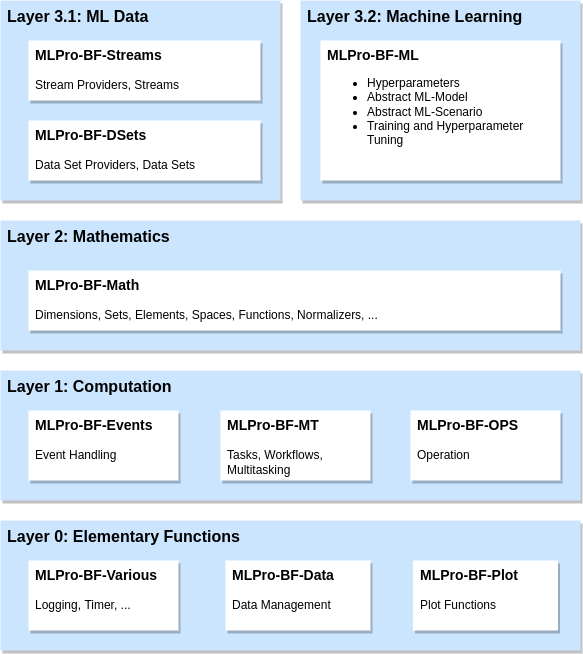

The diagram above was exported from draw.io. Its source (the exported page's mxGraphModel, read from the mxfile embedded in the PNG):
<mxGraphModel dx="2810" dy="1265" grid="1" gridSize="10" guides="1" tooltips="1" connect="1" arrows="1" fold="1" page="1" pageScale="1" pageWidth="4681" pageHeight="3300" math="0" shadow="0">
  <root>
    <mxCell id="0" />
    <mxCell id="1" parent="0" />
    <mxCell id="JanPlrSS_G9j6Y3K1HOv-21" value="Layer 0: Elementary Functions" style="rounded=0;whiteSpace=wrap;html=1;shadow=1;glass=0;fontSize=16;align=left;labelPosition=center;verticalLabelPosition=middle;verticalAlign=top;spacingLeft=5;fontStyle=1;strokeColor=none;fillColor=#cce5ff;gradientColor=none;" parent="1" vertex="1">
      <mxGeometry x="40" y="600" width="580" height="130" as="geometry" />
    </mxCell>
    <mxCell id="JanPlrSS_G9j6Y3K1HOv-20" value="Layer 3.2: Machine Learning" style="rounded=0;whiteSpace=wrap;html=1;shadow=1;glass=0;fontSize=16;dashed=1;align=left;labelPosition=center;verticalLabelPosition=middle;verticalAlign=top;spacingLeft=5;spacingRight=5;fontStyle=1;fillColor=#cce5ff;strokeColor=none;" parent="1" vertex="1">
      <mxGeometry x="340" y="80" width="280" height="200" as="geometry" />
    </mxCell>
    <mxCell id="JanPlrSS_G9j6Y3K1HOv-16" value="Layer 3.1: ML Data" style="rounded=0;whiteSpace=wrap;html=1;shadow=1;glass=0;fontSize=16;dashed=1;align=left;labelPosition=center;verticalLabelPosition=middle;verticalAlign=top;spacingLeft=5;spacingRight=5;fontStyle=1;fillColor=#cce5ff;strokeColor=none;" parent="1" vertex="1">
      <mxGeometry x="40" y="80" width="280" height="200" as="geometry" />
    </mxCell>
    <mxCell id="JanPlrSS_G9j6Y3K1HOv-14" value="Layer 2: Mathematics" style="rounded=0;whiteSpace=wrap;html=1;shadow=1;glass=0;fontSize=16;dashed=1;align=left;labelPosition=center;verticalLabelPosition=middle;verticalAlign=top;spacingLeft=5;fontStyle=1;fillColor=#cce5ff;strokeColor=none;gradientColor=none;" parent="1" vertex="1">
      <mxGeometry x="40" y="300" width="580" height="130" as="geometry" />
    </mxCell>
    <mxCell id="JanPlrSS_G9j6Y3K1HOv-13" value="Layer 1: Computation" style="rounded=0;whiteSpace=wrap;html=1;shadow=1;glass=0;fontSize=16;dashed=1;align=left;labelPosition=center;verticalLabelPosition=middle;verticalAlign=top;spacingLeft=5;fontStyle=1;fillColor=#cce5ff;strokeColor=none;gradientColor=none;" parent="1" vertex="1">
      <mxGeometry x="40" y="450" width="580" height="130" as="geometry" />
    </mxCell>
    <mxCell id="JanPlrSS_G9j6Y3K1HOv-1" value="&lt;font style=&quot;font-size: 14px;&quot;&gt;MLPro-BF-Various&lt;/font&gt;&lt;br&gt;&lt;span style=&quot;font-weight: normal;&quot;&gt;&lt;br&gt;Logging, Timer, ...&lt;/span&gt;" style="rounded=0;whiteSpace=wrap;html=1;glass=0;shadow=1;align=left;verticalAlign=top;fontStyle=1;spacingLeft=5;strokeColor=none;" parent="1" vertex="1">
      <mxGeometry x="68" y="640" width="150" height="70" as="geometry" />
    </mxCell>
    <mxCell id="JanPlrSS_G9j6Y3K1HOv-3" value="&lt;font style=&quot;font-size: 14px;&quot;&gt;MLPro-BF-Math&lt;br&gt;&lt;/font&gt;&lt;span style=&quot;font-weight: normal;&quot;&gt;&lt;br&gt;Dimensions, Sets, Elements, Spaces, Functions, Normalizers, ...&lt;/span&gt;" style="rounded=0;whiteSpace=wrap;html=1;glass=0;shadow=1;align=left;verticalAlign=top;fontStyle=1;spacingLeft=5;strokeColor=none;" parent="1" vertex="1">
      <mxGeometry x="68" y="350" width="532" height="60" as="geometry" />
    </mxCell>
    <mxCell id="JanPlrSS_G9j6Y3K1HOv-4" value="&lt;font style=&quot;font-size: 14px;&quot;&gt;MLPro-BF-Events&lt;/font&gt;&lt;br&gt;&lt;br&gt;&lt;span style=&quot;font-weight: normal;&quot;&gt;Event Handling&lt;/span&gt;" style="rounded=0;whiteSpace=wrap;html=1;glass=0;shadow=1;align=left;verticalAlign=top;fontStyle=1;spacingLeft=5;strokeColor=none;" parent="1" vertex="1">
      <mxGeometry x="68" y="490" width="150" height="70" as="geometry" />
    </mxCell>
    <mxCell id="JanPlrSS_G9j6Y3K1HOv-5" value="&lt;font style=&quot;font-size: 14px;&quot;&gt;MLPro-BF-MT &lt;/font&gt;&lt;br&gt;&lt;br&gt;&lt;span style=&quot;font-weight: normal;&quot;&gt;Tasks, Workflows, Multitasking&amp;nbsp;&lt;/span&gt;" style="rounded=0;whiteSpace=wrap;html=1;glass=0;shadow=1;align=left;verticalAlign=top;fontStyle=1;spacingLeft=5;strokeColor=none;" parent="1" vertex="1">
      <mxGeometry x="260" y="490" width="150" height="70" as="geometry" />
    </mxCell>
    <mxCell id="JanPlrSS_G9j6Y3K1HOv-6" value="&lt;font style=&quot;font-size: 14px;&quot;&gt;MLPro-BF-Streams&lt;/font&gt;&lt;br&gt;&lt;br&gt;&lt;span style=&quot;font-weight: normal;&quot;&gt;Stream Providers, Streams&lt;/span&gt;" style="rounded=0;whiteSpace=wrap;html=1;glass=0;shadow=1;align=left;verticalAlign=top;fontStyle=1;spacingLeft=5;strokeColor=none;" parent="1" vertex="1">
      <mxGeometry x="68" y="120" width="232" height="60" as="geometry" />
    </mxCell>
    <mxCell id="JanPlrSS_G9j6Y3K1HOv-7" value="&lt;font style=&quot;font-size: 14px;&quot;&gt;MLPro-BF-Data&lt;/font&gt;&lt;br&gt;&lt;span style=&quot;font-weight: normal;&quot;&gt;&lt;br&gt;Data Management&lt;/span&gt;" style="rounded=0;whiteSpace=wrap;html=1;glass=0;shadow=1;align=left;verticalAlign=top;fontStyle=1;spacingLeft=5;strokeColor=none;" parent="1" vertex="1">
      <mxGeometry x="265" y="640" width="145" height="70" as="geometry" />
    </mxCell>
    <mxCell id="JanPlrSS_G9j6Y3K1HOv-8" value="&lt;font style=&quot;font-size: 14px;&quot;&gt;MLPro-BF-ML&lt;/font&gt;&lt;span style=&quot;background-color: initial; font-weight: normal;&quot;&gt;&lt;br&gt;&lt;ul&gt;&lt;li&gt;&lt;span style=&quot;background-color: initial; font-weight: normal;&quot;&gt;Hyperparameters&lt;/span&gt;&lt;/li&gt;&lt;li&gt;&lt;span style=&quot;background-color: initial; font-weight: normal;&quot;&gt;Abstract ML-Model&lt;/span&gt;&lt;/li&gt;&lt;li&gt;&lt;span style=&quot;background-color: initial; font-weight: normal;&quot;&gt;Abstract ML-Scenario&lt;/span&gt;&lt;/li&gt;&lt;li&gt;&lt;span style=&quot;background-color: initial; font-weight: normal;&quot;&gt;Training and Hyperparameter Tuning&lt;/span&gt;&lt;/li&gt;&lt;/ul&gt;&lt;/span&gt;&lt;blockquote style=&quot;margin: 0 0 0 40px; border: none; padding: 0px;&quot;&gt;&lt;/blockquote&gt;&lt;blockquote style=&quot;margin: 0 0 0 40px; border: none; padding: 0px;&quot;&gt;&lt;/blockquote&gt;" style="rounded=0;whiteSpace=wrap;html=1;glass=0;shadow=1;align=left;verticalAlign=top;fontStyle=1;spacingLeft=5;strokeColor=none;" parent="1" vertex="1">
      <mxGeometry x="360" y="120" width="240" height="140" as="geometry" />
    </mxCell>
    <mxCell id="JanPlrSS_G9j6Y3K1HOv-9" value="&lt;font style=&quot;font-size: 14px;&quot;&gt;MLPro-BF-Plot&lt;/font&gt;&lt;br&gt;&lt;span style=&quot;font-weight: normal;&quot;&gt;&lt;br&gt;Plot Functions&lt;/span&gt;" style="rounded=0;whiteSpace=wrap;html=1;glass=0;shadow=1;align=left;verticalAlign=top;fontStyle=1;spacingLeft=5;strokeColor=none;" parent="1" vertex="1">
      <mxGeometry x="452.5" y="640" width="145" height="70" as="geometry" />
    </mxCell>
    <mxCell id="JanPlrSS_G9j6Y3K1HOv-17" value="&lt;font style=&quot;font-size: 14px;&quot;&gt;MLPro-BF-DSets&lt;/font&gt;&lt;br&gt;&lt;br&gt;&lt;span style=&quot;font-weight: normal;&quot;&gt;Data Set Providers, Data Sets&lt;/span&gt;" style="rounded=0;whiteSpace=wrap;html=1;glass=0;shadow=1;align=left;verticalAlign=top;fontStyle=1;spacingLeft=5;strokeColor=none;" parent="1" vertex="1">
      <mxGeometry x="68" y="200" width="232" height="60" as="geometry" />
    </mxCell>
    <mxCell id="6ukmmrOL0svYUb4AZbMv-1" value="&lt;span style=&quot;font-size: 14px;&quot;&gt;MLPro-BF-OPS&lt;br&gt;&lt;/span&gt;&lt;br&gt;&lt;span style=&quot;font-weight: normal;&quot;&gt;Operation&lt;/span&gt;" style="rounded=0;whiteSpace=wrap;html=1;glass=0;shadow=1;align=left;verticalAlign=top;fontStyle=1;spacingLeft=5;strokeColor=none;" vertex="1" parent="1">
      <mxGeometry x="450" y="490" width="150" height="70" as="geometry" />
    </mxCell>
  </root>
</mxGraphModel>